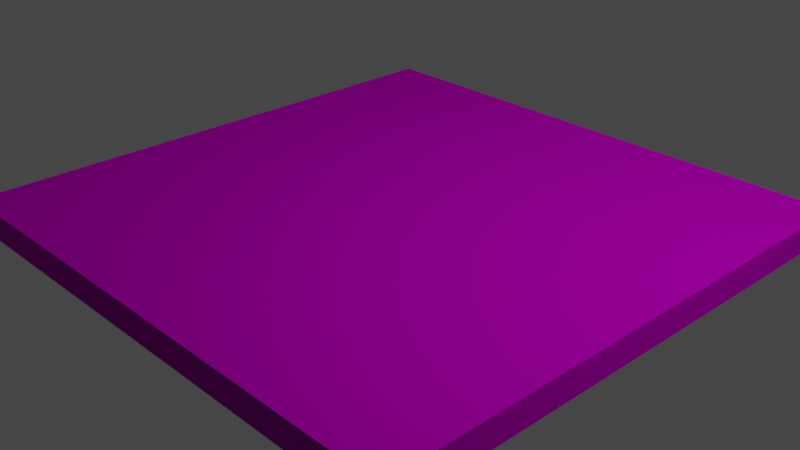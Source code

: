 # Source: PlasterCeiling.blend  (saved by Blender 2.91.10; exported with 4.5.12 LTS)
import bpy
from mathutils import Matrix  # noqa: F401  (used for matrix-valued properties, if any)

bpy.ops.wm.read_factory_settings(use_empty=True)
scene = bpy.context.scene
scene.name = 'Scene'

# ---- collections
col_collection = bpy.data.collections.new('Collection'); scene.collection.children.link(col_collection)

# ---- images (referenced by path relative to the original .blend; pixels are not part of the script)
import os
ASSET_DIR = os.environ.get("B2B_ASSET_DIR", "")  # directory of the original .blend (textures are referenced by path, not embedded)
HERE = os.path.dirname(os.path.abspath(__file__))  # packed textures are extracted next to this script under _unpacked/

def load_image(name, relpath, width, height, colorspace="sRGB"):
    """Load a texture the original file referenced (path relative to the .blend, or extracted next to this script)."""
    p = next((c for c in (os.path.join(HERE, relpath), os.path.join(ASSET_DIR, relpath)) if relpath and os.path.exists(c)), "")
    if p:
        img = bpy.data.images.load(p, check_existing=True)
        img.name = name
    else:  # same state as the original file: an image datablock whose file is absent (Cycles renders it pink)
        img = bpy.data.images.new(name, width, height)
        img.source = "FILE"
        img.filepath = "//" + (relpath or name)
    img.colorspace_settings.name = colorspace
    return img
img_plaster003_2k_roughness_jpg = load_image('Plaster003_2K_Roughness.jpg', 'Plaster003_2K_Roughness.jpg', 1024, 1024, 'sRGB')
img_plaster003_2k_color_jpg = load_image('Plaster003_2K_Color.jpg', 'Plaster003_2K_Color.jpg', 1024, 1024, 'sRGB')
img_plaster003_2k_displacement_jpg = load_image('Plaster003_2K_Displacement.jpg', 'Plaster003_2K_Displacement.jpg', 1024, 1024, 'sRGB')

# ---- materials (node trees are filled in below, after node groups)
mat_material_001 = bpy.data.materials.new('Material.001')
mat_material_001.use_transparent_shadow = False

# ---- material node trees
mat_material_001.use_nodes = True; mat_material_001.node_tree.nodes.clear()
_N = mat_material_001.node_tree.nodes; _L = mat_material_001.node_tree.links
n0 = _N.new('ShaderNodeBsdfPrincipled'); n0.name = 'Principled BSDF'; n0.location = (10, 300)
n0.distribution = 'GGX'
n0.subsurface_method = 'BURLEY'
n0.inputs[3].default_value = 1.45
n0.inputs[27].default_value = (0.0, 0.0, 0.0, 1.0)
n0.inputs[28].default_value = 1.0
n1 = _N.new('ShaderNodeTexImage'); n1.name = 'Image Texture.001'; n1.location = (-280, 220)
n2 = _N.new('ShaderNodeTexImage'); n2.name = 'Image Texture.002'; n2.location = (-280, -24)
n2.image = img_plaster003_2k_roughness_jpg
n3 = _N.new('ShaderNodeTexImage'); n3.name = 'Image Texture'; n3.location = (-257, 345)
n3.image = img_plaster003_2k_color_jpg
n4 = _N.new('ShaderNodeOutputMaterial'); n4.name = 'Material Output'; n4.location = (610, 291)
n5 = _N.new('ShaderNodeTexImage'); n5.name = 'Image Texture.003'; n5.location = (293, 126)
n5.image = img_plaster003_2k_displacement_jpg
_L.new(n0.outputs[0], n4.inputs[0])
_L.new(n1.outputs[1], n0.inputs[1])
_L.new(n3.outputs[0], n0.inputs[0])
_L.new(n2.outputs[1], n0.inputs[2])
_L.new(n5.outputs[0], n4.inputs[2])
n4.is_active_output = True

# ---- world
world_world = bpy.data.worlds.new('World'); scene.world = world_world
world_world.use_nodes = True; world_world.node_tree.nodes.clear()
_N = world_world.node_tree.nodes; _L = world_world.node_tree.links
n0 = _N.new('ShaderNodeOutputWorld'); n0.name = 'World Output'; n0.location = (300, 300)
n1 = _N.new('ShaderNodeBackground'); n1.name = 'Background'; n1.location = (10, 300)
n1.inputs[0].default_value = (0.05088, 0.05088, 0.05088, 1.0)
_L.new(n1.outputs[0], n0.inputs[0])
n0.is_active_output = True
world_world.color = (0.05088, 0.05088, 0.05088)
world_world.use_sun_shadow = False
world_world.sun_shadow_jitter_overblur = 0.0

# ---- cameras
cam_camera = bpy.data.cameras.new('Camera')
cam_camera.clip_end = 100.0
cam_camera.ortho_scale = 7.314

# ---- lights
light_light = bpy.data.lights.new('Light', 'POINT')
light_light.transmission_factor = 0.0
light_light.energy = 1000.0
light_light.shadow_soft_size = 0.1
light_light.shadow_maximum_resolution = 0.006
light_light.use_absolute_resolution = True

# ---- meshes
me_cube = bpy.data.meshes.new('Cube')
me_cube.from_pydata([(1.0, 1.0, 1.0), (1.0, 1.0, -1.0), (1.0, -1.0, 1.0), (1.0, -1.0, -1.0), (-1.0, 1.0, 1.0), (-1.0, 1.0, -1.0), (-1.0, -1.0, 1.0), (-1.0, -1.0, -1.0)], [], [(0, 4, 6, 2), (3, 2, 6, 7), (7, 6, 4, 5), (5, 1, 3, 7), (1, 0, 2, 3), (5, 4, 0, 1)])
_uv = me_cube.uv_layers.new(name='UVMap')
_uv.uv.foreach_set('vector', [0.9999, 0.001812, 0.9967, 0.9999, -0.004424, 1.001, 0.003446, -0.003446, 9.998e-05, 0.1194, 0.0001001, 9.998e-05, 0.9999, 0.0001001, 0.9999, 0.1194, 0.9999, 0.0001001, 0.9999, 0.1163, 9.998e-05, 0.1163, 0.0001001, 9.998e-05, 9.998e-05, 0.0001001, 0.9999, 9.998e-05, 0.9999, 0.9999, 0.0001, 0.9999, 9.998e-05, 0.09459, 0.0001001, 9.998e-05, 0.9999, 0.0001001, 0.9999, 0.09459, 0.9999, 0.0001001, 0.9999, 0.1132, 9.998e-05, 0.1132, 0.0001001, 9.998e-05])
me_cube.materials.append(mat_material_001)
me_cube.use_remesh_preserve_volume = False
me_cube.use_remesh_preserve_attributes = False
me_cube.use_mirror_vertex_groups = False
me_cube.update()

# ---- objects
ob_cube = bpy.data.objects.new('Cube', me_cube)
ob_light = bpy.data.objects.new('Light', light_light)
ob_camera = bpy.data.objects.new('Camera', cam_camera)

# ---- transforms, parenting, visibility, modifiers, constraints
ob_cube.location = (0.0, 0.0, 0.0)
ob_cube.scale = (3.048, 3.048, 0.1524)
ob_cube.lock_rotations_4d = False
ob_cube.empty_display_type = 'ARROWS'
ob_cube.lineart.crease_threshold = 0.0
ob_light.location = (4.076, 1.005, 5.904)
ob_light.rotation_euler = (0.6503, 0.05522, 1.866)
ob_light.lock_rotations_4d = False
ob_light.empty_display_type = 'ARROWS'
ob_light.color = (0.0, 0.0, 0.0, 0.0)
ob_light.lineart.crease_threshold = 0.0
ob_camera.location = (7.359, -6.926, 4.958)
ob_camera.rotation_euler = (1.109, 0.0, 0.8149)
ob_camera.lock_rotations_4d = False
ob_camera.empty_display_type = 'ARROWS'
ob_camera.color = (0.0, 0.0, 0.0, 0.0)
ob_camera.display_type = 'WIRE'
ob_camera.lineart.crease_threshold = 0.0

# ---- collection membership
col_collection.objects.link(ob_cube)
col_collection.objects.link(ob_light)
col_collection.objects.link(ob_camera)

# ---- scene / render settings (as saved in the file)
scene.camera = ob_camera
scene.frame_start = 1; scene.frame_end = 250; scene.frame_set(1)
scene.render.engine = 'BLENDER_EEVEE_NEXT'
scene.cycles.use_denoising = False
scene.cycles.samples = 128
scene.cycles.sampling_pattern = 'TABULATED_SOBOL'
scene.cycles.use_adaptive_sampling = False
scene.cycles.use_light_tree = False
scene.view_settings.view_transform = 'Filmic'
bpy.context.view_layer.update()
